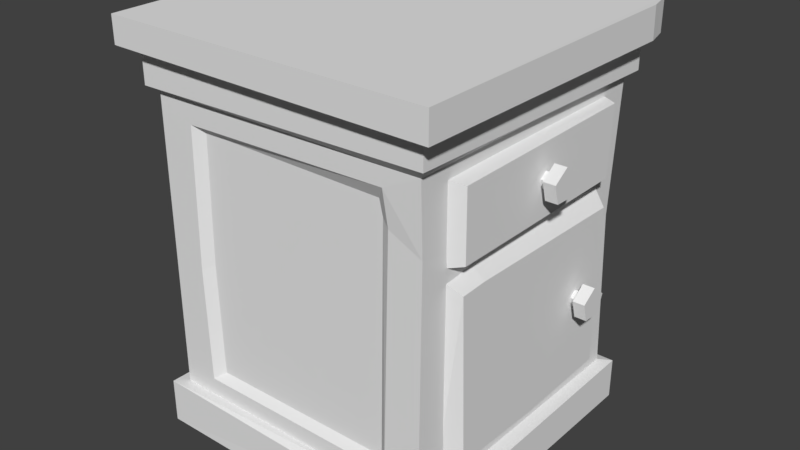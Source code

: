 # Source: small_cabinet.blend  (saved by Blender 2.78.0; exported with 4.5.12 LTS)
import bpy
from mathutils import Matrix  # noqa: F401  (used for matrix-valued properties, if any)

bpy.ops.wm.read_factory_settings(use_empty=True)
scene = bpy.context.scene
scene.name = 'Scene'

# ---- collections
col_collection_1 = bpy.data.collections.new('Collection 1'); scene.collection.children.link(col_collection_1)

# ---- world
world_world = bpy.data.worlds.new('World'); scene.world = world_world
world_world.color = (0.05088, 0.05088, 0.05088)
world_world.use_sun_shadow = False
world_world.sun_shadow_jitter_overblur = 0.0
world_world.cycles.sampling_method = 'MANUAL'

# ---- meshes
me_cube_001 = bpy.data.meshes.new('Cube.001')
me_cube_001.from_pydata([(-1.0, -1.0, 0.4321), (-1.06, -1.06, 2.783), (-1.0, 1.0, 0.4321), (-1.06, 1.06, 2.783), (1.0, -1.0, 0.4321), (1.06, -1.06, 2.783), (1.0, 1.0, 0.4321), (1.06, 1.06, 2.783), (-1.17, -1.16, 2.809), (-1.17, 1.17, 2.783), (1.17, -1.16, 2.798), (-1.17, -1.16, 2.997), (-1.17, 1.17, 3.007), (1.17, -1.16, 2.997), (-1.08, -1.08, 0.4321), (-1.08, 1.08, 0.4015), (1.08, -1.07, 0.3762), (1.08, 1.08, 0.4118), (-1.08, -1.08, 0.1156), (-1.08, 1.08, 0.1156), (1.08, -1.08, 0.1156), (1.08, 1.08, 0.1156), (-1.0, -1.0, 2.533), (-1.0, 1.0, 2.533), (1.0, 1.0, 2.533), (1.0, -1.0, 2.533), (-1.06, -1.06, 2.558), (-1.06, 1.06, 2.558), (1.06, 1.06, 2.558), (1.06, -1.06, 2.599), (1.088, -0.7304, 2.422), (1.088, 0.7487, 2.44), (1.088, 0.7243, 1.952), (1.088, -0.7243, 1.946), (0.9665, -0.7915, 2.454), (0.9665, 0.7915, 2.454), (0.9665, 0.8037, 1.901), (0.9665, -0.7915, 1.919), (1.088, -0.7365, 1.768), (1.088, 0.7299, 1.748), (1.088, 0.7243, 0.6119), (1.088, -0.6876, 0.6053), (0.9665, -0.7915, 1.856), (0.9665, 0.7915, 1.856), (0.9665, 0.8037, 0.5147), (0.9665, -0.7915, 0.5331), (-0.743, 1.0, 2.406), (-0.743, 1.0, 0.5593), (0.743, 1.0, 0.5593), (0.743, 1.0, 2.406), (0.743, -1.0, 2.406), (0.743, -1.0, 0.5593), (-0.743, -1.0, 0.5593), (-0.743, -1.0, 2.369), (-0.6755, 0.9444, 2.357), (-0.6755, 0.9444, 0.6078), (0.6755, 0.9444, 0.6078), (0.6755, 0.9444, 2.357), (0.6755, -0.9444, 2.308), (0.6755, -0.9444, 0.6078), (-0.6755, -0.9444, 0.6078), (-0.6755, -0.9444, 2.32), (-1.0, 1.0, 0.6283), (0.9703, 0.9872, 1.554), (1.0, -0.983, 2.058), (-1.0, -1.0, 1.125), (-0.7634, 1.0, 1.378), (0.7685, 1.0, 2.167), (0.7685, -0.983, 2.167), (-0.7634, -1.0, 1.375), (-0.6959, 0.9444, 1.417), (0.701, 0.9444, 2.206), (0.701, -0.9444, 2.202), (-0.6959, -0.9444, 1.414), (1.127, 1.17, 2.783), (1.17, 0.996, 2.784), (1.11, 1.11, 2.783), (1.17, 0.9875, 3.007), (1.127, 1.17, 3.007), (1.088, -0.5423, 1.776), (1.088, 1.192e-07, 0.5845), (0.9665, -0.539, 1.874), (0.9665, 0.006107, 0.5151), (1.223, 0.5652, 1.25), (1.223, 0.4593, 1.333), (1.223, 0.3478, 1.258), (1.223, 0.3848, 1.129), (1.223, 0.5192, 1.124), (1.138, 0.5652, 1.25), (1.138, 0.4593, 1.333), (1.138, 0.3478, 1.258), (1.138, 0.3848, 1.129), (1.138, 0.5192, 1.124), (1.138, 0.5078, 1.234), (1.138, 0.4572, 1.273), (1.138, 0.4039, 1.238), (1.138, 0.4216, 1.176), (1.138, 0.4858, 1.174), (1.064, 0.5078, 1.234), (1.064, 0.4572, 1.273), (1.064, 0.4039, 1.238), (1.064, 0.4216, 1.176), (1.064, 0.4858, 1.174), (1.223, 0.1261, 2.225), (1.223, 0.02019, 2.308), (1.223, -0.09131, 2.233), (1.223, -0.05429, 2.103), (1.223, 0.08008, 2.099), (1.138, 0.1261, 2.225), (1.138, 0.02019, 2.308), (1.138, -0.09131, 2.233), (1.138, -0.05429, 2.103), (1.138, 0.08008, 2.099), (1.138, 0.06867, 2.208), (1.138, 0.01808, 2.248), (1.138, -0.03517, 2.212), (1.138, -0.01749, 2.15), (1.138, 0.04669, 2.148), (1.064, 0.06867, 2.208), (1.064, 0.01808, 2.248), (1.064, -0.03517, 2.212), (1.064, -0.01749, 2.15), (1.064, 0.04669, 2.148)], [], [(26, 1, 3, 27), (27, 3, 7, 28), (28, 7, 5, 29), (29, 5, 1, 26), (4, 0, 14, 16), (7, 3, 9, 74, 76), (77, 78, 12, 11, 13), (3, 1, 8, 9), (1, 5, 10, 8), (10, 75, 77, 13), (9, 8, 11, 12), (8, 10, 13, 11), (5, 7, 76, 75, 10), (17, 16, 20, 21), (2, 6, 17, 15), (0, 2, 15, 14), (6, 4, 16, 17), (19, 21, 20, 18), (14, 15, 19, 18), (16, 14, 18, 20), (15, 17, 21, 19), (0, 4, 51, 52), (63, 24, 25, 64), (62, 23, 46, 66), (65, 22, 23, 62), (25, 29, 26, 22), (24, 28, 29, 25), (23, 27, 28, 24), (22, 26, 27, 23), (32, 31, 30, 33), (33, 37, 36, 32), (32, 36, 35, 31), (30, 34, 37, 33), (31, 35, 34, 30), (80, 79, 38, 41), (80, 82, 44, 40), (40, 44, 43, 39), (38, 42, 45, 41), (79, 81, 42, 38), (69, 52, 60, 73), (46, 49, 57, 54), (23, 24, 49, 46), (63, 6, 48, 67), (25, 22, 53, 50), (6, 2, 47, 48), (65, 0, 52, 69), (64, 25, 50, 68), (72, 58, 61, 73), (70, 54, 57, 71), (68, 50, 58, 72), (48, 47, 55, 56), (50, 53, 61, 58), (52, 51, 59, 60), (67, 48, 56, 71), (66, 46, 54, 70), (47, 66, 70, 55), (49, 67, 71, 57), (51, 68, 72, 59), (55, 70, 71, 56), (59, 72, 73, 60), (4, 64, 68, 51), (22, 65, 69, 53), (24, 63, 67, 49), (53, 69, 73, 61), (0, 65, 62, 2), (2, 62, 66, 47), (6, 63, 64, 4), (74, 75, 76), (74, 78, 77, 75), (74, 9, 12, 78), (39, 43, 81, 79), (41, 45, 82, 80), (40, 39, 79, 80), (84, 85, 86, 87, 83), (89, 88, 93, 94), (87, 86, 91, 92), (85, 84, 89, 90), (83, 87, 92, 88), (86, 85, 90, 91), (84, 83, 88, 89), (95, 94, 99, 100), (92, 91, 96, 97), (90, 89, 94, 95), (88, 92, 97, 93), (91, 90, 95, 96), (104, 105, 106, 107, 103), (93, 97, 102, 98), (96, 95, 100, 101), (94, 93, 98, 99), (97, 96, 101, 102), (109, 108, 113, 114), (107, 106, 111, 112), (105, 104, 109, 110), (103, 107, 112, 108), (106, 105, 110, 111), (104, 103, 108, 109), (115, 114, 119, 120), (112, 111, 116, 117), (110, 109, 114, 115), (108, 112, 117, 113), (111, 110, 115, 116), (113, 117, 122, 118), (116, 115, 120, 121), (114, 113, 118, 119), (117, 116, 121, 122)])
me_cube_001.use_remesh_preserve_volume = False
me_cube_001.use_remesh_preserve_attributes = False
me_cube_001.use_mirror_vertex_groups = False
me_cube_001.update()

# ---- objects
ob_cube = bpy.data.objects.new('Cube', me_cube_001)

# ---- transforms, parenting, visibility, modifiers, constraints
ob_cube.location = (0.0, 0.0, 0.0)
ob_cube.scale = (0.3334, 0.3334, 0.3334)
ob_cube.lineart.crease_threshold = 0.0

# ---- collection membership
col_collection_1.objects.link(ob_cube)

# ---- scene / render settings (as saved in the file)
scene.frame_start = 1; scene.frame_end = 250; scene.frame_set(1)
scene.render.engine = 'BLENDER_EEVEE_NEXT'
scene.render.resolution_percentage = 50
scene.render.dither_intensity = 0.0
scene.cycles.use_denoising = False
scene.cycles.samples = 128
scene.cycles.sampling_pattern = 'TABULATED_SOBOL'
scene.cycles.light_sampling_threshold = 0.0
scene.cycles.use_adaptive_sampling = False
scene.cycles.use_light_tree = False
scene.cycles.blur_glossy = 0.0
scene.cycles.sample_clamp_indirect = 0.0
scene.view_settings.view_transform = 'Standard'
bpy.context.view_layer.update()

# ---- added for rendering (the .blend has no active camera and no usable light): camera, sun
cam_auto = bpy.data.cameras.new('AutoCamera')
cam_auto.lens = 50.0
cam_auto.sensor_width = 36.0
cam_auto.clip_end = 1000.0
ob_auto_camera = bpy.data.objects.new('AutoCamera', cam_auto)
scene.collection.objects.link(ob_auto_camera)
ob_auto_camera.location = (1.37133, -1.63343, 1.61058)
ob_auto_camera.rotation_euler = (1.09748, -7.21219e-08, 0.694738)
scene.camera = ob_auto_camera
light_auto_sun = bpy.data.lights.new('AutoSun', 'SUN')
light_auto_sun.energy = 3.0
light_auto_sun.angle = 0.0523599
ob_auto_sun = bpy.data.objects.new('AutoSun', light_auto_sun)
scene.collection.objects.link(ob_auto_sun)
ob_auto_sun.rotation_euler = (0.872665, 0.174533, 0.523599)
bpy.context.view_layer.update()
